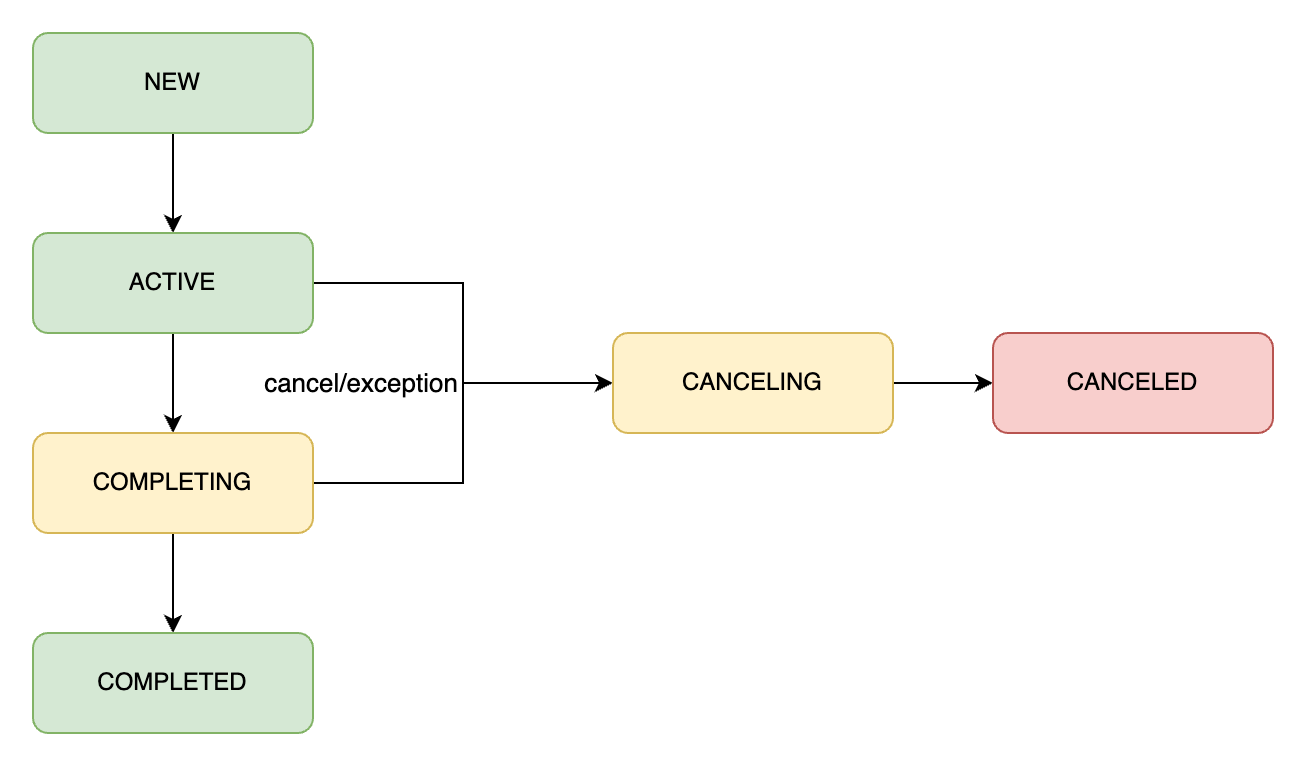

The diagram above was exported from draw.io. Its source (the exported page's mxGraphModel, read from the mxfile embedded in the PNG):
<mxGraphModel dx="1026" dy="659" grid="1" gridSize="10" guides="1" tooltips="1" connect="1" arrows="1" fold="1" page="1" pageScale="1" pageWidth="850" pageHeight="1100" math="0" shadow="0">
  <root>
    <mxCell id="0" />
    <mxCell id="1" parent="0" />
    <mxCell id="5_UqjiYRm29rWh676Nk0-3" style="edgeStyle=orthogonalEdgeStyle;rounded=0;orthogonalLoop=1;jettySize=auto;html=1;exitX=0.5;exitY=1;exitDx=0;exitDy=0;" edge="1" parent="1" source="5_UqjiYRm29rWh676Nk0-1" target="5_UqjiYRm29rWh676Nk0-2">
      <mxGeometry relative="1" as="geometry" />
    </mxCell>
    <mxCell id="5_UqjiYRm29rWh676Nk0-1" value="NEW" style="rounded=1;whiteSpace=wrap;html=1;fillColor=#d5e8d4;strokeColor=#82b366;" vertex="1" parent="1">
      <mxGeometry x="240" y="260" width="140" height="50" as="geometry" />
    </mxCell>
    <mxCell id="5_UqjiYRm29rWh676Nk0-5" value="" style="edgeStyle=orthogonalEdgeStyle;rounded=0;orthogonalLoop=1;jettySize=auto;html=1;" edge="1" parent="1" source="5_UqjiYRm29rWh676Nk0-2" target="5_UqjiYRm29rWh676Nk0-4">
      <mxGeometry relative="1" as="geometry" />
    </mxCell>
    <mxCell id="5_UqjiYRm29rWh676Nk0-11" value="" style="edgeStyle=orthogonalEdgeStyle;rounded=0;orthogonalLoop=1;jettySize=auto;html=1;" edge="1" parent="1" source="5_UqjiYRm29rWh676Nk0-2" target="5_UqjiYRm29rWh676Nk0-8">
      <mxGeometry relative="1" as="geometry" />
    </mxCell>
    <mxCell id="5_UqjiYRm29rWh676Nk0-2" value="ACTIVE" style="rounded=1;whiteSpace=wrap;html=1;fillColor=#d5e8d4;strokeColor=#82b366;" vertex="1" parent="1">
      <mxGeometry x="240" y="360" width="140" height="50" as="geometry" />
    </mxCell>
    <mxCell id="5_UqjiYRm29rWh676Nk0-7" value="" style="edgeStyle=orthogonalEdgeStyle;rounded=0;orthogonalLoop=1;jettySize=auto;html=1;" edge="1" parent="1" source="5_UqjiYRm29rWh676Nk0-4" target="5_UqjiYRm29rWh676Nk0-6">
      <mxGeometry relative="1" as="geometry" />
    </mxCell>
    <mxCell id="5_UqjiYRm29rWh676Nk0-12" value="" style="edgeStyle=orthogonalEdgeStyle;rounded=0;orthogonalLoop=1;jettySize=auto;html=1;" edge="1" parent="1" source="5_UqjiYRm29rWh676Nk0-4" target="5_UqjiYRm29rWh676Nk0-8">
      <mxGeometry relative="1" as="geometry" />
    </mxCell>
    <mxCell id="5_UqjiYRm29rWh676Nk0-4" value="COMPLETING" style="rounded=1;whiteSpace=wrap;html=1;fillColor=#fff2cc;strokeColor=#d6b656;" vertex="1" parent="1">
      <mxGeometry x="240" y="460" width="140" height="50" as="geometry" />
    </mxCell>
    <mxCell id="5_UqjiYRm29rWh676Nk0-6" value="COMPLETED" style="rounded=1;whiteSpace=wrap;html=1;fillColor=#d5e8d4;strokeColor=#82b366;" vertex="1" parent="1">
      <mxGeometry x="240" y="560" width="140" height="50" as="geometry" />
    </mxCell>
    <mxCell id="5_UqjiYRm29rWh676Nk0-10" value="" style="edgeStyle=orthogonalEdgeStyle;rounded=0;orthogonalLoop=1;jettySize=auto;html=1;" edge="1" parent="1" source="5_UqjiYRm29rWh676Nk0-8" target="5_UqjiYRm29rWh676Nk0-9">
      <mxGeometry relative="1" as="geometry" />
    </mxCell>
    <mxCell id="5_UqjiYRm29rWh676Nk0-8" value="CANCELING" style="rounded=1;whiteSpace=wrap;html=1;fillColor=#fff2cc;strokeColor=#d6b656;" vertex="1" parent="1">
      <mxGeometry x="530" y="410" width="140" height="50" as="geometry" />
    </mxCell>
    <mxCell id="5_UqjiYRm29rWh676Nk0-9" value="CANCELED" style="rounded=1;whiteSpace=wrap;html=1;fillColor=#f8cecc;strokeColor=#b85450;" vertex="1" parent="1">
      <mxGeometry x="720" y="410" width="140" height="50" as="geometry" />
    </mxCell>
    <mxCell id="5_UqjiYRm29rWh676Nk0-13" value="cancel/exception" style="text;html=1;align=center;verticalAlign=middle;resizable=0;points=[];autosize=1;strokeColor=none;fillColor=none;fontSize=13;" vertex="1" parent="1">
      <mxGeometry x="344" y="420" width="120" height="30" as="geometry" />
    </mxCell>
  </root>
</mxGraphModel>